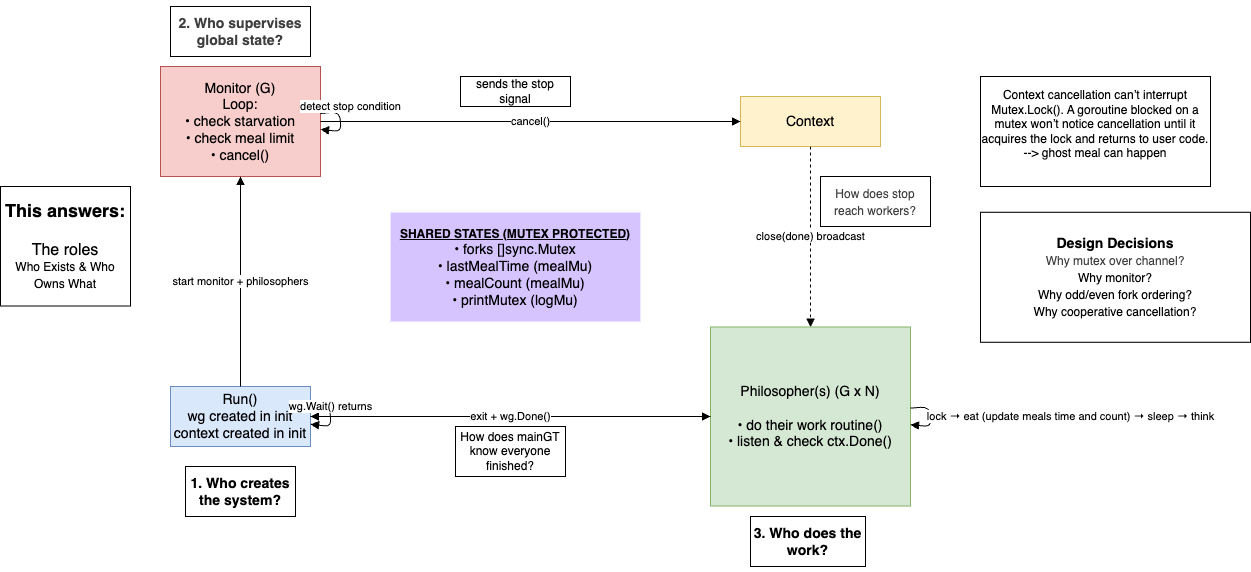

The diagram above was exported from draw.io. Its source (the exported page's mxGraphModel, read from the mxfile embedded in the PNG):
<mxGraphModel dx="1006" dy="312" grid="1" gridSize="10" guides="1" tooltips="1" connect="1" arrows="1" fold="1" page="1" pageScale="1" pageWidth="1400" pageHeight="900" math="0" shadow="0">
  <root>
    <mxCell id="0" />
    <mxCell id="1" parent="0" />
    <mxCell id="run" value="Run()&lt;div&gt;&lt;font color=&quot;#000000&quot;&gt;wg created in init&lt;br&gt;&lt;/font&gt;&lt;div&gt;context created in init&lt;/div&gt;&lt;/div&gt;" style="shape=rectangle;whiteSpace=wrap;html=1;fillColor=#dae8fc;strokeColor=#6c8ebf;fontSize=14;" parent="1" vertex="1">
      <mxGeometry x="270" y="400" width="140" height="60" as="geometry" />
    </mxCell>
    <mxCell id="monitor" value="Monitor (G)&lt;div&gt;&lt;span style=&quot;color: rgb(0, 0, 0);&quot;&gt;Loop:&lt;/span&gt;&lt;br style=&quot;color: rgb(63, 63, 63); scrollbar-color: rgb(226, 226, 226) rgb(251, 251, 251);&quot;&gt;&lt;span style=&quot;color: rgb(0, 0, 0);&quot;&gt;• check starvation&lt;/span&gt;&lt;br style=&quot;color: rgb(63, 63, 63); scrollbar-color: rgb(226, 226, 226) rgb(251, 251, 251);&quot;&gt;&lt;span style=&quot;color: rgb(0, 0, 0);&quot;&gt;• check meal limit&lt;/span&gt;&lt;br style=&quot;color: rgb(63, 63, 63); scrollbar-color: rgb(226, 226, 226) rgb(251, 251, 251);&quot;&gt;&lt;span style=&quot;color: rgb(0, 0, 0);&quot;&gt;• cancel()&lt;/span&gt;&lt;/div&gt;" style="shape=rectangle;whiteSpace=wrap;html=1;fillColor=#f8cecc;strokeColor=#b85450;fontSize=14;" parent="1" vertex="1">
      <mxGeometry x="260" y="80" width="160" height="110" as="geometry" />
    </mxCell>
    <mxCell id="philo" value="Philosopher(s) (G x N)&lt;div&gt;&lt;br&gt;&lt;/div&gt;&lt;div&gt;&lt;span style=&quot;color: rgb(0, 0, 0);&quot;&gt;• do their work routine()&lt;/span&gt;&lt;br style=&quot;color: rgb(63, 63, 63); scrollbar-color: rgb(226, 226, 226) rgb(251, 251, 251);&quot;&gt;&lt;span style=&quot;color: rgb(0, 0, 0);&quot;&gt;• listen &amp;amp; check ctx.Done()&lt;/span&gt;&lt;/div&gt;" style="shape=rectangle;whiteSpace=wrap;html=1;fillColor=#d5e8d4;strokeColor=#82b366;fontSize=14;" parent="1" vertex="1">
      <mxGeometry x="810" y="340.5" width="200" height="179" as="geometry" />
    </mxCell>
    <mxCell id="ctx" value="Context" style="shape=rectangle;whiteSpace=wrap;html=1;fillColor=#fff2cc;strokeColor=#d6b656;fontSize=14;" parent="1" vertex="1">
      <mxGeometry x="840" y="110" width="140" height="50" as="geometry" />
    </mxCell>
    <mxCell id="e1" value="start monitor + philosophers" style="endArrow=block;html=1;" parent="1" source="run" target="monitor" edge="1">
      <mxGeometry relative="1" as="geometry" />
    </mxCell>
    <mxCell id="e2" style="endArrow=block;html=1;" parent="1" source="run" target="philo" edge="1">
      <mxGeometry relative="1" as="geometry" />
    </mxCell>
    <mxCell id="e3" value="lock → eat (update meals time and count) → sleep → think" style="endArrow=block;html=1;" parent="1" source="philo" target="philo" edge="1">
      <mxGeometry y="140" relative="1" as="geometry">
        <mxPoint x="930" y="365" as="targetPoint" />
        <Array as="points">
          <mxPoint x="970" y="350" />
        </Array>
        <mxPoint as="offset" />
      </mxGeometry>
    </mxCell>
    <mxCell id="e4" value="detect stop condition" style="endArrow=block;html=1;" parent="1" source="monitor" target="monitor" edge="1">
      <mxGeometry x="-0.3322" y="11" relative="1" as="geometry">
        <mxPoint x="-1" y="-5" as="offset" />
      </mxGeometry>
    </mxCell>
    <mxCell id="e5" value="cancel()" style="endArrow=block;html=1;" parent="1" source="monitor" target="ctx" edge="1">
      <mxGeometry relative="1" as="geometry" />
    </mxCell>
    <mxCell id="e6" value="close(done) broadcast" style="endArrow=block;dashed=1;html=1;" parent="1" source="ctx" target="philo" edge="1">
      <mxGeometry relative="1" as="geometry" />
    </mxCell>
    <mxCell id="e7" value="exit + wg.Done()" style="endArrow=block;html=1;" parent="1" source="philo" target="run" edge="1">
      <mxGeometry relative="1" as="geometry" />
    </mxCell>
    <mxCell id="e8" value="wg.Wait() returns" style="endArrow=block;html=1;elbow=vertical;" parent="1" source="run" target="run" edge="1">
      <mxGeometry x="-0.332" relative="1" as="geometry">
        <mxPoint as="offset" />
      </mxGeometry>
    </mxCell>
    <mxCell id="4" value="&lt;b&gt;&lt;font style=&quot;font-size: 18px;&quot;&gt;This answers:&lt;/font&gt;&lt;/b&gt;&lt;div&gt;&lt;font size=&quot;3&quot;&gt;&lt;br&gt;&lt;/font&gt;&lt;/div&gt;&lt;div&gt;&lt;font size=&quot;3&quot;&gt;The roles&lt;/font&gt;&lt;/div&gt;&lt;div&gt;Who Exists &amp;amp; Who Owns What&lt;font size=&quot;3&quot;&gt;&lt;/font&gt;&lt;/div&gt;" style="html=1;whiteSpace=wrap;" parent="1" vertex="1">
      <mxGeometry x="100" y="200" width="130" height="119.5" as="geometry" />
    </mxCell>
    <mxCell id="5" value="&lt;h3 data-end=&quot;451&quot; data-start=&quot;420&quot;&gt;1. Who creates the system?&lt;/h3&gt;&lt;p data-end=&quot;461&quot; data-start=&quot;452&quot;&gt;&lt;/p&gt;" style="html=1;whiteSpace=wrap;" parent="1" vertex="1">
      <mxGeometry x="285" y="480" width="110" height="50" as="geometry" />
    </mxCell>
    <mxCell id="6" value="&lt;h3 data-end=&quot;451&quot; data-start=&quot;420&quot;&gt;3. Who does the work?&lt;/h3&gt;&lt;p data-end=&quot;461&quot; data-start=&quot;452&quot;&gt;&lt;/p&gt;" style="html=1;whiteSpace=wrap;" parent="1" vertex="1">
      <mxGeometry x="850" y="530" width="115" height="50" as="geometry" />
    </mxCell>
    <mxCell id="7" value="&lt;h3 data-end=&quot;451&quot; data-start=&quot;420&quot;&gt;&lt;span style=&quot;color: rgb(63, 63, 63); background-color: transparent; font-size: 12px; font-weight: normal;&quot;&gt;How does stop reach workers?&lt;/span&gt;&lt;/h3&gt;&lt;p data-end=&quot;461&quot; data-start=&quot;452&quot;&gt;&lt;/p&gt;" style="html=1;whiteSpace=wrap;" parent="1" vertex="1">
      <mxGeometry x="920" y="190" width="110" height="50" as="geometry" />
    </mxCell>
    <mxCell id="8" value="&lt;h3 data-end=&quot;451&quot; data-start=&quot;420&quot;&gt;&lt;span style=&quot;color: rgb(63, 63, 63); background-color: transparent;&quot;&gt;&lt;font style=&quot;font-size: 14px;&quot;&gt;2. Who supervises global state?&lt;/font&gt;&lt;/span&gt;&lt;/h3&gt;&lt;p data-end=&quot;461&quot; data-start=&quot;452&quot;&gt;&lt;/p&gt;" style="html=1;whiteSpace=wrap;" parent="1" vertex="1">
      <mxGeometry x="270" y="20" width="140" height="50" as="geometry" />
    </mxCell>
    <mxCell id="9" value="sends the stop signal" style="html=1;whiteSpace=wrap;" parent="1" vertex="1">
      <mxGeometry x="560" y="90" width="110" height="30" as="geometry" />
    </mxCell>
    <mxCell id="12" value="How does mainGT know everyone finished?" style="html=1;whiteSpace=wrap;" parent="1" vertex="1">
      <mxGeometry x="555" y="440" width="110" height="50" as="geometry" />
    </mxCell>
    <mxCell id="13" value="Context cancellation can’t interrupt Mutex.Lock(). A goroutine blocked on a mutex won’t notice cancellation until it acquires the lock and returns to user code.&lt;div&gt;&lt;font color=&quot;#000000&quot;&gt;--&amp;gt; ghost meal can happen&lt;br&gt;&lt;/font&gt;&lt;div&gt;&lt;br&gt;&lt;/div&gt;&lt;/div&gt;" style="html=1;whiteSpace=wrap;" parent="1" vertex="1">
      <mxGeometry x="1080" y="90" width="230" height="110" as="geometry" />
    </mxCell>
    <mxCell id="14" value="&lt;b&gt;&lt;u&gt;SHARED STATES (MUTEX PROTECTED)&lt;/u&gt;&lt;/b&gt;&lt;div&gt;&lt;span style=&quot;color: rgb(0, 0, 0); font-size: 14px;&quot;&gt;• forks []sync.Mutex&lt;/span&gt;&lt;br style=&quot;color: rgb(63, 63, 63); scrollbar-color: rgb(226, 226, 226) rgb(251, 251, 251); font-size: 14px;&quot;&gt;&lt;span style=&quot;color: rgb(0, 0, 0); font-size: 14px;&quot;&gt;• lastMealTime (mealMu)&lt;/span&gt;&lt;br style=&quot;color: rgb(63, 63, 63); scrollbar-color: rgb(226, 226, 226) rgb(251, 251, 251); font-size: 14px;&quot;&gt;&lt;span style=&quot;color: rgb(0, 0, 0); font-size: 14px;&quot;&gt;• mealCount (&lt;/span&gt;&lt;span style=&quot;color: rgb(0, 0, 0); font-size: 14px; background-color: transparent;&quot;&gt;mealMu&lt;/span&gt;&lt;span style=&quot;font-size: 14px; background-color: transparent;&quot;&gt;)&lt;/span&gt;&lt;/div&gt;&lt;div&gt;&lt;span style=&quot;color: rgb(0, 0, 0); font-size: 14px;&quot;&gt;• printMutex (logMu)&lt;/span&gt;&lt;b&gt;&lt;u&gt;&lt;/u&gt;&lt;/b&gt;&lt;/div&gt;" style="html=1;whiteSpace=wrap;fillColor=#D5C4FF;strokeColor=#EDE8FF;" parent="1" vertex="1">
      <mxGeometry x="490" y="225.75" width="250" height="109.5" as="geometry" />
    </mxCell>
    <mxCell id="16" value="&lt;h3 data-end=&quot;1039&quot; data-start=&quot;1006&quot;&gt;Design Decisions&lt;br&gt;&lt;span style=&quot;background-color: transparent; color: rgb(63, 63, 63); font-size: 12px; font-weight: normal;&quot;&gt;Why mutex over channel?&lt;br&gt;&lt;/span&gt;&lt;span style=&quot;background-color: transparent; font-size: 12px; font-weight: normal;&quot;&gt;Why monitor?&lt;br&gt;&lt;/span&gt;&lt;span style=&quot;background-color: transparent; font-size: 12px; font-weight: normal;&quot;&gt;Why odd/even fork ordering?&lt;br&gt;&lt;/span&gt;&lt;span style=&quot;background-color: transparent; font-size: 12px; font-weight: normal;&quot;&gt;Why cooperative cancellation?&lt;/span&gt;&lt;/h3&gt;" style="rounded=0;whiteSpace=wrap;html=1;" parent="1" vertex="1">
      <mxGeometry x="1080" y="225.75" width="270" height="130" as="geometry" />
    </mxCell>
  </root>
</mxGraphModel>